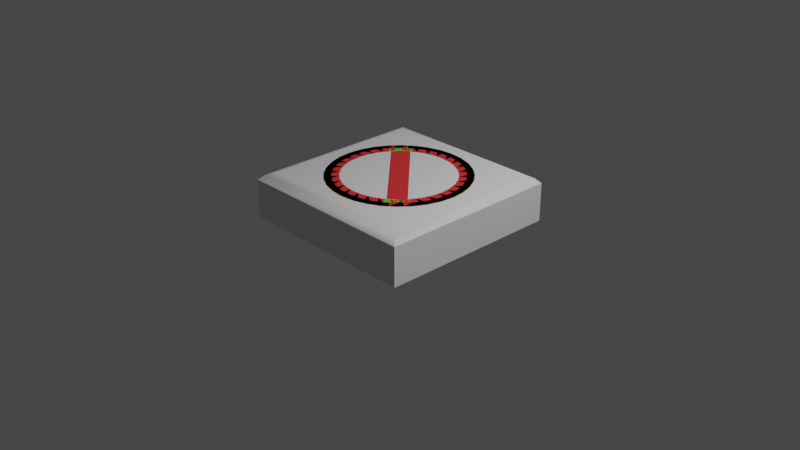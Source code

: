# Source: ok-not.blend  (saved by Blender 3.0.42; exported with 4.5.12 LTS)
import bpy
from mathutils import Matrix  # noqa: F401  (used for matrix-valued properties, if any)

bpy.ops.wm.read_factory_settings(use_empty=True)
scene = bpy.context.scene
scene.name = 'Scene'

# ---- collections
col_collection = bpy.data.collections.new('Collection'); scene.collection.children.link(col_collection)

# ---- materials (node trees are filled in below, after node groups)
mat_green = bpy.data.materials.new('Green')
mat_green.use_transparent_shadow = False
mat_red = bpy.data.materials.new('Red')
mat_red.use_transparent_shadow = False

# ---- node groups
ng_auto_smooth = bpy.data.node_groups.new('Auto Smooth', 'GeometryNodeTree')
_s = ng_auto_smooth.interface.new_socket(name='Geometry', in_out='OUTPUT', socket_type='NodeSocketGeometry')
_s = ng_auto_smooth.interface.new_socket(name='Geometry', in_out='INPUT', socket_type='NodeSocketGeometry')
_s = ng_auto_smooth.interface.new_socket(name='Angle', in_out='INPUT', socket_type='NodeSocketFloat')
_s.subtype = 'ANGLE'
_s.min_value = 0.0
_s.max_value = 3.142
ng_auto_smooth.is_modifier = True
_N = ng_auto_smooth.nodes; _L = ng_auto_smooth.links
n0 = _N.new('NodeGroupOutput'); n0.name = 'Group Output'; n0.location = (480, -100)
n1 = _N.new('NodeGroupInput'); n1.name = 'Group Input'; n1.location = (-420, -300)
n2 = _N.new('NodeGroupInput'); n2.name = 'Group Input.001'; n2.location = (-60, -100)
n3 = _N.new('GeometryNodeSetShadeSmooth'); n3.name = 'Set Shade Smooth'; n3.location = (120, -100)
n3.domain = 'EDGE'
n4 = _N.new('GeometryNodeSetShadeSmooth'); n4.name = 'Set Shade Smooth.001'; n4.location = (300, -100)
n5 = _N.new('GeometryNodeInputMeshEdgeAngle'); n5.name = 'Edge Angle'; n5.location = (-420, -220)
n6 = _N.new('GeometryNodeInputEdgeSmooth'); n6.name = 'Is Edge Smooth'; n6.location = (-60, -160)
n7 = _N.new('GeometryNodeInputShadeSmooth'); n7.name = 'Is Face Smooth'; n7.location = (-240, -340)
n8 = _N.new('FunctionNodeBooleanMath'); n8.name = 'Boolean Math'; n8.location = (-60, -220)
n9 = _N.new('FunctionNodeCompare'); n9.name = 'Compare'; n9.location = (-240, -180)
n9.operation = 'LESS_EQUAL'
_L.new(n5.outputs[0], n9.inputs[0])
_L.new(n4.outputs[0], n0.inputs[0])
_L.new(n1.outputs[1], n9.inputs[1])
_L.new(n9.outputs[0], n8.inputs[0])
_L.new(n7.outputs[0], n8.inputs[1])
_L.new(n2.outputs[0], n3.inputs[0])
_L.new(n6.outputs[0], n3.inputs[1])
_L.new(n3.outputs[0], n4.inputs[0])
_L.new(n8.outputs[0], n3.inputs[2])
n0.is_active_output = True

# ---- material node trees
mat_green.use_nodes = True; mat_green.node_tree.nodes.clear()
_N = mat_green.node_tree.nodes; _L = mat_green.node_tree.links
n0 = _N.new('ShaderNodeBsdfPrincipled'); n0.name = 'Principled BSDF'; n0.location = (10, 300)
n0.distribution = 'GGX'
n0.subsurface_method = 'RANDOM_WALK_SKIN'
n0.inputs[0].default_value = (0.05864, 0.8, 0.05383, 1.0)
n0.inputs[3].default_value = 1.45
n0.inputs[27].default_value = (0.0, 0.0, 0.0, 1.0)
n0.inputs[28].default_value = 1.0
n1 = _N.new('ShaderNodeOutputMaterial'); n1.name = 'Material Output'; n1.location = (300, 300)
_L.new(n0.outputs[0], n1.inputs[0])
n1.is_active_output = True
mat_red.use_nodes = True; mat_red.node_tree.nodes.clear()
_N = mat_red.node_tree.nodes; _L = mat_red.node_tree.links
n0 = _N.new('ShaderNodeBsdfPrincipled'); n0.name = 'Principled BSDF'; n0.location = (10, 300)
n0.distribution = 'GGX'
n0.subsurface_method = 'RANDOM_WALK_SKIN'
n0.inputs[0].default_value = (0.8, 0.03479, 0.03861, 1.0)
n0.inputs[3].default_value = 1.45
n0.inputs[27].default_value = (0.0, 0.0, 0.0, 1.0)
n0.inputs[28].default_value = 1.0
n1 = _N.new('ShaderNodeOutputMaterial'); n1.name = 'Material Output'; n1.location = (300, 300)
_L.new(n0.outputs[0], n1.inputs[0])
n1.is_active_output = True

# ---- world
world_world = bpy.data.worlds.new('World'); scene.world = world_world
world_world.use_nodes = True; world_world.node_tree.nodes.clear()
_N = world_world.node_tree.nodes; _L = world_world.node_tree.links
n0 = _N.new('ShaderNodeOutputWorld'); n0.name = 'World Output'; n0.location = (300, 300)
n1 = _N.new('ShaderNodeBackground'); n1.name = 'Background'; n1.location = (10, 300)
n1.inputs[0].default_value = (0.05088, 0.05088, 0.05088, 1.0)
_L.new(n1.outputs[0], n0.inputs[0])
n0.is_active_output = True
world_world.color = (0.05088, 0.05088, 0.05088)
world_world.use_sun_shadow = False
world_world.sun_shadow_jitter_overblur = 0.0

# ---- cameras
cam_camera = bpy.data.cameras.new('Camera')
cam_camera.clip_end = 100.0
cam_camera.ortho_scale = 7.314

# ---- lights
light_light = bpy.data.lights.new('Light', 'POINT')
light_light.transmission_factor = 0.0
light_light.energy = 1000.0
light_light.shadow_soft_size = 0.1
light_light.shadow_maximum_resolution = 0.006
light_light.use_absolute_resolution = True

# ---- meshes
me_circle = bpy.data.meshes.new('Circle')
me_circle.from_pydata([(0.0, 1.0, 0.0), (-0.1951, 0.9808, 0.0), (-0.3827, 0.9239, 0.0), (-0.5556, 0.8315, 0.0), (-0.7071, 0.7071, 0.0), (-0.8315, 0.5556, 0.0), (-0.9239, 0.3827, 0.0), (-0.9808, 0.1951, 0.0), (-1.0, -4.371e-08, 0.0), (-0.9808, -0.1951, 0.0), (-0.9239, -0.3827, 0.0), (-0.8315, -0.5556, 0.0), (-0.7071, -0.7071, 0.0), (-0.5556, -0.8315, 0.0), (-0.3827, -0.9239, 0.0), (-0.1951, -0.9808, 0.0), (8.742e-08, -1.0, 0.0), (0.1951, -0.9808, 0.0), (0.3827, -0.9239, 0.0), (0.5556, -0.8315, 0.0), (0.7071, -0.7071, 0.0), (0.8315, -0.5556, 0.0), (0.9239, -0.3827, 0.0), (0.9808, -0.1951, 0.0), (1.0, 1.192e-08, 0.0), (0.9808, 0.1951, 0.0), (0.9239, 0.3827, 0.0), (0.8315, 0.5556, 0.0), (0.7071, 0.7071, 0.0), (0.5556, 0.8315, 0.0), (0.3827, 0.9239, 0.0), (0.1951, 0.9808, 0.0), (4.113e-09, 0.7923, 4.953e-08), (-0.1546, 0.777, 4.953e-08), (-0.3032, 0.732, 4.953e-08), (-0.4402, 0.6587, 4.953e-08), (-0.5602, 0.5602, 4.953e-08), (-0.6587, 0.4402, 4.953e-08), (-0.732, 0.3032, 4.953e-08), (-0.777, 0.1546, 4.953e-08), (-0.7923, -4.029e-08, 4.953e-08), (-0.777, -0.1546, 4.953e-08), (-0.732, -0.3032, 4.953e-08), (-0.6587, -0.4402, 4.953e-08), (-0.5602, -0.5602, 4.953e-08), (-0.4402, -0.6587, 4.953e-08), (-0.3032, -0.732, 4.953e-08), (-0.1546, -0.777, 4.953e-08), (7.338e-08, -0.7923, 4.953e-08), (0.1546, -0.777, 4.953e-08), (0.3032, -0.732, 4.953e-08), (0.4402, -0.6587, 4.953e-08), (0.5602, -0.5602, 4.953e-08), (0.6587, -0.4402, 4.953e-08), (0.732, -0.3032, 4.953e-08), (0.777, -0.1546, 4.953e-08), (0.7923, 3.793e-09, 4.953e-08), (0.777, 0.1546, 4.953e-08), (0.732, 0.3032, 4.953e-08), (0.6587, 0.4402, 4.953e-08), (0.5602, 0.5602, 4.953e-08), (0.4402, 0.6587, 4.953e-08), (0.3032, 0.732, 4.953e-08), (0.1546, 0.777, 4.953e-08)], [], [(11, 10, 42, 43), (25, 24, 56, 57), (12, 11, 43, 44), (26, 25, 57, 58), (13, 12, 44, 45), (27, 26, 58, 59), (14, 13, 45, 46), (1, 0, 32, 33), (28, 27, 59, 60), (15, 14, 46, 47), (2, 1, 33, 34), (29, 28, 60, 61), (16, 15, 47, 48), (3, 2, 34, 35), (30, 29, 61, 62), (17, 16, 48, 49), (4, 3, 35, 36), (31, 30, 62, 63), (18, 17, 49, 50), (5, 4, 36, 37), (0, 31, 63, 32), (19, 18, 50, 51), (6, 5, 37, 38), (20, 19, 51, 52), (7, 6, 38, 39), (21, 20, 52, 53), (8, 7, 39, 40), (22, 21, 53, 54), (9, 8, 40, 41), (23, 22, 54, 55), (10, 9, 41, 42), (24, 23, 55, 56)])
_uv = me_circle.uv_layers.new(name='UVMap')
_uv.uv.foreach_set('vector', [0.0, 0.0, 0.0, 0.0, 0.0, 0.0, 0.0, 0.0, 0.0, 0.0, 0.0, 0.0, 0.0, 0.0, 0.0, 0.0, 0.0, 0.0, 0.0, 0.0, 0.0, 0.0, 0.0, 0.0, 0.0, 0.0, 0.0, 0.0, 0.0, 0.0, 0.0, 0.0, 0.0, 0.0, 0.0, 0.0, 0.0, 0.0, 0.0, 0.0, 0.0, 0.0, 0.0, 0.0, 0.0, 0.0, 0.0, 0.0, 0.0, 0.0, 0.0, 0.0, 0.0, 0.0, 0.0, 0.0, 0.0, 0.0, 0.0, 0.0, 0.0, 0.0, 0.0, 0.0, 0.0, 0.0, 0.0, 0.0, 0.0, 0.0, 0.0, 0.0, 0.0, 0.0, 0.0, 0.0, 0.0, 0.0, 0.0, 0.0, 0.0, 0.0, 0.0, 0.0, 0.0, 0.0, 0.0, 0.0, 0.0, 0.0, 0.0, 0.0, 0.0, 0.0, 0.0, 0.0, 0.0, 0.0, 0.0, 0.0, 0.0, 0.0, 0.0, 0.0, 0.0, 0.0, 0.0, 0.0, 0.0, 0.0, 0.0, 0.0, 0.0, 0.0, 0.0, 0.0, 0.0, 0.0, 0.0, 0.0, 0.0, 0.0, 0.0, 0.0, 0.0, 0.0, 0.0, 0.0, 0.0, 0.0, 0.0, 0.0, 0.0, 0.0, 0.0, 0.0, 0.0, 0.0, 0.0, 0.0, 0.0, 0.0, 0.0, 0.0, 0.0, 0.0, 0.0, 0.0, 0.0, 0.0, 0.0, 0.0, 0.0, 0.0, 0.0, 0.0, 0.0, 0.0, 0.0, 0.0, 0.0, 0.0, 0.0, 0.0, 0.0, 0.0, 0.0, 0.0, 0.0, 0.0, 0.0, 0.0, 0.0, 0.0, 0.0, 0.0, 0.0, 0.0, 0.0, 0.0, 0.0, 0.0, 0.0, 0.0, 0.0, 0.0, 0.0, 0.0, 0.0, 0.0, 0.0, 0.0, 0.0, 0.0, 0.0, 0.0, 0.0, 0.0, 0.0, 0.0, 0.0, 0.0, 0.0, 0.0, 0.0, 0.0, 0.0, 0.0, 0.0, 0.0, 0.0, 0.0, 0.0, 0.0, 0.0, 0.0, 0.0, 0.0, 0.0, 0.0, 0.0, 0.0, 0.0, 0.0, 0.0, 0.0, 0.0, 0.0, 0.0, 0.0, 0.0, 0.0, 0.0, 0.0, 0.0, 0.0, 0.0, 0.0, 0.0, 0.0, 0.0, 0.0, 0.0, 0.0, 0.0, 0.0, 0.0, 0.0, 0.0, 0.0, 0.0, 0.0, 0.0, 0.0, 0.0, 0.0])
me_circle.materials.append(mat_green)
me_circle.use_remesh_fix_poles = True
me_circle.use_remesh_preserve_attributes = False
me_circle.update()
me_tile = bpy.data.meshes.new('Tile')
me_tile.from_pydata([(-1.0, -1.0, 0.0), (-1.0, 1.0, 0.0), (1.0, -1.0, 0.0), (1.0, 1.0, 0.0), (-1.0, -1.0, 0.4138), (-1.0, 1.0, 0.4138), (1.0, -1.0, 0.4138), (1.0, 1.0, 0.4138), (-0.8667, -0.8667, 0.4911), (-0.9471, -0.9471, 0.4667), (-0.8667, 0.8667, 0.4911), (-0.9471, 0.9471, 0.4667), (0.8667, -0.8667, 0.4911), (0.9471, -0.9471, 0.4667), (0.8667, 0.8667, 0.4911), (0.9471, 0.9471, 0.4667)], [], [(11, 15, 7, 5), (3, 7, 6, 2), (0, 4, 5, 1), (1, 3, 2, 0), (1, 5, 7, 3), (14, 10, 8, 12), (15, 13, 6, 7), (9, 11, 5, 4), (2, 6, 4, 0), (8, 10, 11, 9), (10, 14, 15, 11), (14, 12, 13, 15), (12, 8, 9, 13), (13, 9, 4, 6)])
me_tile.polygons.foreach_set('use_smooth', [True] * 14)
_uv = me_tile.uv_layers.new(name='UVMap')
_uv.uv.foreach_set('vector', [0.8684, 0.5066, 0.6316, 0.5066, 0.625, 0.5, 0.875, 0.5, 0.375, 0.5, 0.5819, 0.5, 0.5819, 0.75, 0.375, 0.75, 0.375, 0.0, 0.5819, 0.0, 0.5819, 0.25, 0.375, 0.25, 0.125, 0.5, 0.375, 0.5, 0.375, 0.75, 0.125, 0.75, 0.375, 0.25, 0.5819, 0.25, 0.5819, 0.5, 0.375, 0.5, 0.6417, 0.5167, 0.8583, 0.5167, 0.8583, 0.7333, 0.6417, 0.7333, 0.6149, 0.5066, 0.6149, 0.7434, 0.5819, 0.75, 0.5819, 0.5, 0.8684, 0.7434, 0.8684, 0.5066, 0.875, 0.5, 0.875, 0.75, 0.375, 0.75, 0.5819, 0.75, 0.5819, 1.0, 0.375, 1.0, 0.8583, 0.7333, 0.8583, 0.5167, 0.8684, 0.5066, 0.8684, 0.7434, 0.8583, 0.5167, 0.6417, 0.5167, 0.6316, 0.5066, 0.8684, 0.5066, 0.6417, 0.5167, 0.6417, 0.7333, 0.6149, 0.7434, 0.6149, 0.5066, 0.6417, 0.7333, 0.8583, 0.7333, 0.8684, 0.7434, 0.6316, 0.7434, 0.6316, 0.7434, 0.8684, 0.7434, 0.875, 0.75, 0.625, 0.75])
me_tile.use_remesh_fix_poles = True
me_tile.use_remesh_preserve_attributes = False
me_tile.update()
me_circle_001 = bpy.data.meshes.new('Circle.001')
me_circle_001.from_pydata([(0.0, 1.0, 0.0), (-0.1951, 0.9808, 0.0), (-0.3827, 0.9239, 0.0), (-0.5556, 0.8315, 0.0), (-0.7071, 0.7071, 0.0), (-0.8315, 0.5556, 0.0), (-0.9239, 0.3827, 0.0), (-0.9808, 0.1951, 0.0), (-1.0, -4.371e-08, 0.0), (-0.9808, -0.1951, 0.0), (-0.9239, -0.3827, 0.0), (-0.8315, -0.5556, 0.0), (-0.7071, -0.7071, 0.0), (-0.5556, -0.8315, 0.0), (-0.3827, -0.9239, 0.0), (-0.1951, -0.9808, 0.0), (8.742e-08, -1.0, 0.0), (0.1951, -0.9808, 0.0), (0.3827, -0.9239, 0.0), (0.5556, -0.8315, 0.0), (0.7071, -0.7071, 0.0), (0.8315, -0.5556, 0.0), (0.9239, -0.3827, 0.0), (0.9808, -0.1951, 0.0), (1.0, 1.192e-08, 0.0), (0.9808, 0.1951, 0.0), (0.9239, 0.3827, 0.0), (0.8315, 0.5556, 0.0), (0.7071, 0.7071, 0.0), (0.5556, 0.8315, 0.0), (0.3827, 0.9239, 0.0), (0.1951, 0.9808, 0.0), (4.113e-09, 0.7923, 4.953e-08), (-0.1546, 0.777, 4.953e-08), (-0.3032, 0.732, 4.953e-08), (-0.4402, 0.6587, 4.953e-08), (-0.5602, 0.5602, 4.953e-08), (-0.6587, 0.4402, 4.953e-08), (-0.732, 0.3032, 4.953e-08), (-0.777, 0.1546, 4.953e-08), (-0.7923, -4.029e-08, 4.953e-08), (-0.777, -0.1546, 4.953e-08), (-0.732, -0.3032, 4.953e-08), (-0.6587, -0.4402, 4.953e-08), (-0.5602, -0.5602, 4.953e-08), (-0.4402, -0.6587, 4.953e-08), (-0.3032, -0.732, 4.953e-08), (-0.1546, -0.777, 4.953e-08), (7.338e-08, -0.7923, 4.953e-08), (0.1546, -0.777, 4.953e-08), (0.3032, -0.732, 4.953e-08), (0.4402, -0.6587, 4.953e-08), (0.5602, -0.5602, 4.953e-08), (0.6587, -0.4402, 4.953e-08), (0.732, -0.3032, 4.953e-08), (0.777, -0.1546, 4.953e-08), (0.7923, 3.793e-09, 4.953e-08), (0.777, 0.1546, 4.953e-08), (0.732, 0.3032, 4.953e-08), (0.6587, 0.4402, 4.953e-08), (0.5602, 0.5602, 4.953e-08), (0.4402, 0.6587, 4.953e-08), (0.3032, 0.732, 4.953e-08), (0.1546, 0.777, 4.953e-08), (0.6445, -0.4575, 4.953e-08), (0.4576, -0.6444, 4.953e-08), (-0.4571, 0.6448, 4.953e-08), (-0.6448, 0.4572, 4.953e-08)], [], [(11, 10, 42, 43), (25, 24, 56, 57), (12, 11, 43, 44), (26, 25, 57, 58), (13, 12, 44, 45), (27, 26, 58, 59), (14, 13, 45, 46), (1, 0, 32, 33), (28, 27, 59, 60), (15, 14, 46, 47), (2, 1, 33, 34), (29, 28, 60, 61), (16, 15, 47, 48), (3, 2, 34, 35), (30, 29, 61, 62), (17, 16, 48, 49), (4, 3, 35, 66, 36), (31, 30, 62, 63), (18, 17, 49, 50), (5, 4, 36, 67, 37), (0, 31, 63, 32), (19, 18, 50, 51), (6, 5, 37, 38), (20, 19, 51, 65, 52), (7, 6, 38, 39), (21, 20, 52, 64, 53), (8, 7, 39, 40), (22, 21, 53, 54), (9, 8, 40, 41), (23, 22, 54, 55), (10, 9, 41, 42), (24, 23, 55, 56), (64, 52, 65, 67, 36, 66)])
_uv = me_circle_001.uv_layers.new(name='UVMap')
_uv.uv.foreach_set('vector', [0.0, 0.0, 0.0, 0.0, 0.0, 0.0, 0.0, 0.0, 0.0, 0.0, 0.0, 0.0, 0.0, 0.0, 0.0, 0.0, 0.0, 0.0, 0.0, 0.0, 0.0, 0.0, 0.0, 0.0, 0.0, 0.0, 0.0, 0.0, 0.0, 0.0, 0.0, 0.0, 0.0, 0.0, 0.0, 0.0, 0.0, 0.0, 0.0, 0.0, 0.0, 0.0, 0.0, 0.0, 0.0, 0.0, 0.0, 0.0, 0.0, 0.0, 0.0, 0.0, 0.0, 0.0, 0.0, 0.0, 0.0, 0.0, 0.0, 0.0, 0.0, 0.0, 0.0, 0.0, 0.0, 0.0, 0.0, 0.0, 0.0, 0.0, 0.0, 0.0, 0.0, 0.0, 0.0, 0.0, 0.0, 0.0, 0.0, 0.0, 0.0, 0.0, 0.0, 0.0, 0.0, 0.0, 0.0, 0.0, 0.0, 0.0, 0.0, 0.0, 0.0, 0.0, 0.0, 0.0, 0.0, 0.0, 0.0, 0.0, 0.0, 0.0, 0.0, 0.0, 0.0, 0.0, 0.0, 0.0, 0.0, 0.0, 0.0, 0.0, 0.0, 0.0, 0.0, 0.0, 0.0, 0.0, 0.0, 0.0, 0.0, 0.0, 0.0, 0.0, 0.0, 0.0, 0.0, 0.0, 0.0, 0.0, 0.0, 0.0, 0.0, 0.0, 0.0, 0.0, 0.0, 0.0, 0.0, 0.0, 0.0, 0.0, 0.0, 0.0, 0.0, 0.0, 0.0, 0.0, 0.0, 0.0, 0.0, 0.0, 0.0, 0.0, 0.0, 0.0, 0.0, 0.0, 0.0, 0.0, 0.0, 0.0, 0.0, 0.0, 0.0, 0.0, 0.0, 0.0, 0.0, 0.0, 0.0, 0.0, 0.0, 0.0, 0.0, 0.0, 0.0, 0.0, 0.0, 0.0, 0.0, 0.0, 0.0, 0.0, 0.0, 0.0, 0.0, 0.0, 0.0, 0.0, 0.0, 0.0, 0.0, 0.0, 0.0, 0.0, 0.0, 0.0, 0.0, 0.0, 0.0, 0.0, 0.0, 0.0, 0.0, 0.0, 0.0, 0.0, 0.0, 0.0, 0.0, 0.0, 0.0, 0.0, 0.0, 0.0, 0.0, 0.0, 0.0, 0.0, 0.0, 0.0, 0.0, 0.0, 0.0, 0.0, 0.0, 0.0, 0.0, 0.0, 0.0, 0.0, 0.0, 0.0, 0.0, 0.0, 0.0, 0.0, 0.0, 0.0, 0.0, 0.0, 0.0, 0.0, 0.0, 0.0, 0.0, 0.0, 0.0, 0.0, 0.0, 0.0, 0.0, 0.0, 0.0, 0.0, 0.0, 0.0, 0.0, 0.0, 0.0, 0.0, 0.0, 0.0, 0.0, 0.0, 0.5, 0.0, 1.0, 0.0, 1.0, 1.0, 0.5, 1.0, 0.0, 1.0])
me_circle_001.materials.append(mat_red)
me_circle_001.use_remesh_fix_poles = True
me_circle_001.use_remesh_preserve_attributes = False
me_circle_001.update()

# ---- objects
ob_light = bpy.data.objects.new('Light', light_light)
ob_camera = bpy.data.objects.new('Camera', cam_camera)
ob_ok = bpy.data.objects.new('OK', me_circle)
ob_tile = bpy.data.objects.new('Tile', me_tile)
ob_notok = bpy.data.objects.new('NotOK', me_circle_001)

# ---- transforms, parenting, visibility, modifiers, constraints
ob_light.location = (4.076, 1.005, 5.904)
ob_light.rotation_euler = (0.6503, 0.05522, 1.866)
ob_light.lock_rotations_4d = False
ob_light.empty_display_type = 'ARROWS'
ob_light.color = (0.0, 0.0, 0.0, 0.0)
ob_light.lineart.crease_threshold = 0.0
ob_camera.location = (7.359, -6.926, 4.958)
ob_camera.rotation_euler = (1.109, 0.0, 0.8149)
ob_camera.lock_rotations_4d = False
ob_camera.empty_display_type = 'ARROWS'
ob_camera.color = (0.0, 0.0, 0.0, 0.0)
ob_camera.display_type = 'WIRE'
ob_camera.lineart.crease_threshold = 0.0
ob_ok.location = (0.0, 0.0, 0.4949)
ob_ok.scale = (0.7527, 0.7527, 0.7527)
ob_tile.location = (0.0, 0.0, 0.0)
_m = ob_tile.modifiers.new('Auto Smooth', 'NODES')
_m.node_group = ng_auto_smooth
_gi = [s.identifier for s in ng_auto_smooth.interface.items_tree if s.item_type == 'SOCKET' and s.in_out == 'INPUT']
_m[_gi[1]] = 0.5236  # Angle
ob_notok.location = (0.0, 0.0, 0.4949)
ob_notok.scale = (0.7527, 0.7527, 0.7527)

# ---- collection membership
col_collection.objects.link(ob_light)
col_collection.objects.link(ob_camera)
col_collection.objects.link(ob_ok)
col_collection.objects.link(ob_tile)
col_collection.objects.link(ob_notok)

# ---- scene / render settings (as saved in the file)
scene.camera = ob_camera
scene.frame_start = 1; scene.frame_end = 250; scene.frame_set(1)
scene.render.engine = 'BLENDER_EEVEE_NEXT'
scene.cycles.sampling_pattern = 'TABULATED_SOBOL'
scene.cycles.use_light_tree = False
scene.view_settings.view_transform = 'Filmic'
bpy.context.view_layer.update()
